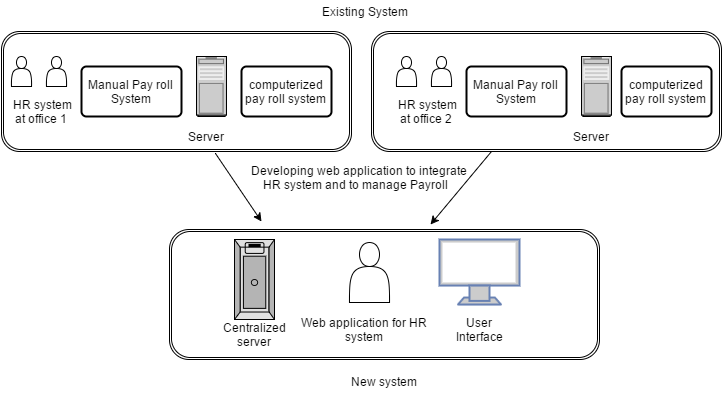

The diagram above was exported from draw.io. Its source (the exported page's mxGraphModel, read from the mxfile embedded in the PNG):
<mxGraphModel dx="880" dy="424" grid="1" gridSize="10" guides="1" tooltips="1" connect="1" arrows="1" fold="1" page="1" pageScale="1" pageWidth="826" pageHeight="1169" background="#ffffff" math="0" shadow="0">
  <root>
    <mxCell id="0" />
    <mxCell id="1" parent="0" />
    <mxCell id="3" value="" style="shape=ext;double=1;rounded=1;whiteSpace=wrap;html=1;" parent="1" vertex="1">
      <mxGeometry x="70" y="60" width="350" height="120" as="geometry" />
    </mxCell>
    <mxCell id="4" value="" style="shape=actor;whiteSpace=wrap;html=1;" parent="1" vertex="1">
      <mxGeometry x="80" y="85" width="20" height="30" as="geometry" />
    </mxCell>
    <mxCell id="7" value="" style="shape=actor;whiteSpace=wrap;html=1;" parent="1" vertex="1">
      <mxGeometry x="115" y="85" width="20" height="30" as="geometry" />
    </mxCell>
    <mxCell id="8" value="" style="strokeColor=#666666;html=1;verticalLabelPosition=bottom;labelBackgroundColor=#ffffff;verticalAlign=top;shadow=0;dashed=0;shape=mxgraph.rack.general.server_1;" parent="1" vertex="1">
      <mxGeometry x="265" y="85" width="30" height="60" as="geometry" />
    </mxCell>
    <mxCell id="9" value="computerized pay roll system" style="strokeWidth=2;rounded=1;arcSize=10;whiteSpace=wrap;html=1;align=center;" parent="1" vertex="1">
      <mxGeometry x="310" y="95" width="90" height="50" as="geometry" />
    </mxCell>
    <mxCell id="13" value="&amp;nbsp;HR system at office 1&lt;br&gt;" style="text;html=1;strokeColor=none;fillColor=none;align=center;verticalAlign=middle;whiteSpace=wrap;overflow=hidden;" parent="1" vertex="1">
      <mxGeometry x="75" y="115" width="70" height="50" as="geometry" />
    </mxCell>
    <mxCell id="14" value="Manual Pay roll System" style="strokeWidth=2;rounded=1;arcSize=10;whiteSpace=wrap;html=1;align=center;" parent="1" vertex="1">
      <mxGeometry x="150" y="95" width="100" height="50" as="geometry" />
    </mxCell>
    <mxCell id="16" value="Server" style="text;html=1;strokeColor=none;fillColor=none;align=center;verticalAlign=middle;whiteSpace=wrap;overflow=hidden;" parent="1" vertex="1">
      <mxGeometry x="255" y="155" width="40" height="20" as="geometry" />
    </mxCell>
    <mxCell id="26" value="" style="fontColor=#0066CC;verticalAlign=top;verticalLabelPosition=bottom;labelPosition=center;align=center;html=1;fillColor=#CCCCCC;strokeColor=#6881B3;gradientColor=none;gradientDirection=north;strokeWidth=2;shape=mxgraph.networks.monitor;" parent="1" vertex="1">
      <mxGeometry x="340" y="260" width="80" height="65" as="geometry" />
    </mxCell>
    <mxCell id="27" value="User Interface" style="text;html=1;strokeColor=none;fillColor=none;align=center;verticalAlign=middle;whiteSpace=wrap;overflow=hidden;" parent="1" vertex="1">
      <mxGeometry x="345" y="320" width="70" height="60" as="geometry" />
    </mxCell>
    <mxCell id="28" value="" style="shape=actor;whiteSpace=wrap;html=1;" parent="1" vertex="1">
      <mxGeometry x="250" y="263" width="40" height="60" as="geometry" />
    </mxCell>
    <mxCell id="30" value="Existing System" style="text;html=1;strokeColor=none;fillColor=none;align=center;verticalAlign=middle;whiteSpace=wrap;overflow=hidden;" parent="1" vertex="1">
      <mxGeometry x="358" y="30" width="150" height="20" as="geometry" />
    </mxCell>
    <mxCell id="32" value="Developing web application to integrate&amp;nbsp;&lt;div&gt;&lt;span&gt;&amp;nbsp; &amp;nbsp; HR system and to manage&lt;/span&gt;&lt;span&gt;&amp;nbsp;Payroll&lt;/span&gt;&lt;/div&gt;" style="text;html=1;resizable=0;points=[];autosize=1;align=left;verticalAlign=top;spacingTop=-4;" parent="1" vertex="1">
      <mxGeometry x="318" y="190" width="230" height="30" as="geometry" />
    </mxCell>
    <mxCell id="37" value="" style="shape=ext;double=1;rounded=1;whiteSpace=wrap;html=1;" parent="1" vertex="1">
      <mxGeometry x="440" y="60" width="350" height="120" as="geometry" />
    </mxCell>
    <mxCell id="38" value="" style="shape=actor;whiteSpace=wrap;html=1;" parent="1" vertex="1">
      <mxGeometry x="465" y="85" width="20" height="30" as="geometry" />
    </mxCell>
    <mxCell id="39" value="" style="shape=actor;whiteSpace=wrap;html=1;" parent="1" vertex="1">
      <mxGeometry x="500" y="85" width="20" height="30" as="geometry" />
    </mxCell>
    <mxCell id="40" value="" style="strokeColor=#666666;html=1;verticalLabelPosition=bottom;labelBackgroundColor=#ffffff;verticalAlign=top;shadow=0;dashed=0;shape=mxgraph.rack.general.server_1;" parent="1" vertex="1">
      <mxGeometry x="650" y="85" width="30" height="60" as="geometry" />
    </mxCell>
    <mxCell id="41" value="computerized pay roll system" style="strokeWidth=2;rounded=1;arcSize=10;whiteSpace=wrap;html=1;align=center;" parent="1" vertex="1">
      <mxGeometry x="690" y="95" width="90" height="50" as="geometry" />
    </mxCell>
    <mxCell id="42" value="&amp;nbsp;HR system at office 2&lt;br&gt;" style="text;html=1;strokeColor=none;fillColor=none;align=center;verticalAlign=middle;whiteSpace=wrap;overflow=hidden;" parent="1" vertex="1">
      <mxGeometry x="460" y="115" width="70" height="50" as="geometry" />
    </mxCell>
    <mxCell id="43" value="Manual Pay roll System" style="strokeWidth=2;rounded=1;arcSize=10;whiteSpace=wrap;html=1;align=center;" parent="1" vertex="1">
      <mxGeometry x="535" y="95" width="100" height="50" as="geometry" />
    </mxCell>
    <mxCell id="44" value="Server" style="text;html=1;strokeColor=none;fillColor=none;align=center;verticalAlign=middle;whiteSpace=wrap;overflow=hidden;" parent="1" vertex="1">
      <mxGeometry x="640" y="155" width="40" height="20" as="geometry" />
    </mxCell>
    <mxCell id="46" value="" style="shape=ext;double=1;rounded=1;whiteSpace=wrap;html=1;" parent="1" vertex="1">
      <mxGeometry x="238" y="258" width="430" height="130" as="geometry" />
    </mxCell>
    <mxCell id="47" value="" style="strokeColor=#666666;html=1;verticalLabelPosition=bottom;labelBackgroundColor=#ffffff;verticalAlign=top;shadow=0;dashed=0;shape=mxgraph.rack.general.server_3;" parent="1" vertex="1">
      <mxGeometry x="303" y="268" width="40" height="80" as="geometry" />
    </mxCell>
    <mxCell id="48" value="Centralized server" style="text;html=1;strokeColor=none;fillColor=none;align=center;verticalAlign=middle;whiteSpace=wrap;overflow=hidden;" parent="1" vertex="1">
      <mxGeometry x="278" y="338" width="90" height="50" as="geometry" />
    </mxCell>
    <mxCell id="49" value="" style="fontColor=#0066CC;verticalAlign=top;verticalLabelPosition=bottom;labelPosition=center;align=center;html=1;fillColor=#CCCCCC;strokeColor=#6881B3;gradientColor=none;gradientDirection=north;strokeWidth=2;shape=mxgraph.networks.monitor;" parent="1" vertex="1">
      <mxGeometry x="508" y="268" width="80" height="65" as="geometry" />
    </mxCell>
    <mxCell id="50" value="User Interface" style="text;html=1;strokeColor=none;fillColor=none;align=center;verticalAlign=middle;whiteSpace=wrap;overflow=hidden;" parent="1" vertex="1">
      <mxGeometry x="513" y="328" width="70" height="60" as="geometry" />
    </mxCell>
    <mxCell id="51" value="" style="shape=actor;whiteSpace=wrap;html=1;" parent="1" vertex="1">
      <mxGeometry x="418" y="271" width="40" height="60" as="geometry" />
    </mxCell>
    <mxCell id="52" value="Web application for HR system" style="text;html=1;strokeColor=none;fillColor=none;align=center;verticalAlign=middle;whiteSpace=wrap;overflow=hidden;" parent="1" vertex="1">
      <mxGeometry x="363" y="323" width="140" height="70" as="geometry" />
    </mxCell>
    <mxCell id="53" value="" style="endArrow=classic;html=1;exitX=0.611;exitY=1.017;exitPerimeter=0;" parent="1" source="3" edge="1">
      <mxGeometry width="50" height="50" relative="1" as="geometry">
        <mxPoint x="275" y="200" as="sourcePoint" />
        <mxPoint x="330" y="250" as="targetPoint" />
      </mxGeometry>
    </mxCell>
    <mxCell id="54" value="" style="endArrow=classic;html=1;entryX=0.607;entryY=-0.038;entryPerimeter=0;" parent="1" target="46" edge="1">
      <mxGeometry width="50" height="50" relative="1" as="geometry">
        <mxPoint x="560" y="180" as="sourcePoint" />
        <mxPoint x="610" y="130" as="targetPoint" />
      </mxGeometry>
    </mxCell>
    <mxCell id="56" value="New system&lt;br&gt;" style="text;html=1;strokeColor=none;fillColor=none;align=center;verticalAlign=middle;whiteSpace=wrap;overflow=hidden;" parent="1" vertex="1">
      <mxGeometry x="373" y="400" width="157" height="20" as="geometry" />
    </mxCell>
  </root>
</mxGraphModel>